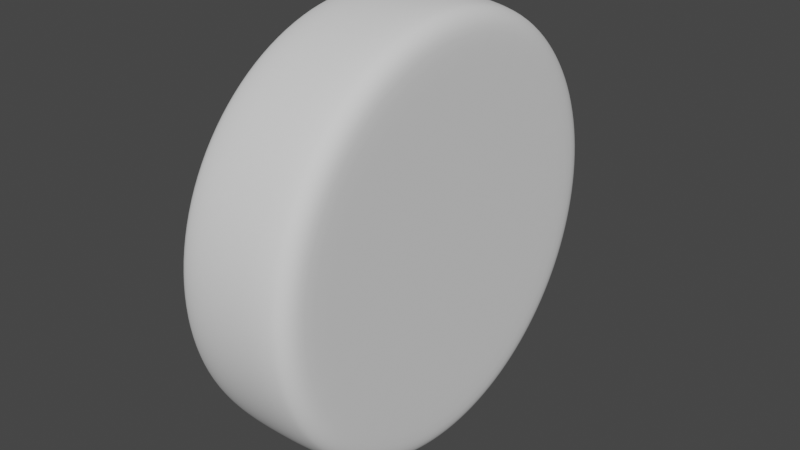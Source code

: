 # Source: Cheese.blend  (saved by Blender 4.1.24; exported with 4.5.12 LTS)
import bpy
from mathutils import Matrix  # noqa: F401  (used for matrix-valued properties, if any)

bpy.ops.wm.read_factory_settings(use_empty=True)
scene = bpy.context.scene
scene.name = 'Scene'

# ---- collections
col_collection = bpy.data.collections.new('Collection'); scene.collection.children.link(col_collection)

# ---- world
world_world = bpy.data.worlds.new('World'); scene.world = world_world
world_world.use_nodes = True; world_world.node_tree.nodes.clear()
_N = world_world.node_tree.nodes; _L = world_world.node_tree.links
n0 = _N.new('ShaderNodeOutputWorld'); n0.name = 'World Output'; n0.location = (300, 300)
n1 = _N.new('ShaderNodeBackground'); n1.name = 'Background'; n1.location = (10, 300)
n1.inputs[0].default_value = (0.05088, 0.05088, 0.05088, 1.0)
_L.new(n1.outputs[0], n0.inputs[0])
n0.is_active_output = True
world_world.color = (0.05088, 0.05088, 0.05088)
world_world.use_sun_shadow = False
world_world.sun_shadow_jitter_overblur = 0.0

# ---- meshes
me_cylinder = bpy.data.meshes.new('Cylinder')
me_cylinder.from_pydata([(-9.38, -4.1e-07, 25.03), (-8.056, -3.522e-07, 31.1), (8.056, 3.522e-07, 31.1), (9.38, 4.1e-07, 25.03), (-8.056, 6.068, 30.5), (-9.38, 4.883, 24.55), (9.38, 4.883, 24.55), (8.056, 6.068, 30.5), (-8.056, 11.9, 28.74), (-9.38, 9.577, 23.12), (9.38, 9.577, 23.12), (8.056, 11.9, 28.74), (-8.056, 17.28, 25.86), (-9.38, 13.9, 20.81), (9.38, 13.9, 20.81), (8.056, 17.28, 25.86), (-8.056, 21.99, 21.99), (-9.38, 17.7, 17.7), (9.38, 17.7, 17.7), (8.056, 21.99, 21.99), (-8.056, 25.86, 17.28), (-9.38, 20.81, 13.9), (9.38, 20.81, 13.9), (8.056, 25.86, 17.28), (-8.056, 28.74, 11.9), (-9.38, 23.12, 9.577), (9.38, 23.12, 9.577), (8.056, 28.74, 11.9), (-8.056, 30.5, 6.068), (-9.38, 24.55, 4.883), (9.38, 24.55, 4.883), (8.056, 30.5, 6.068), (-8.056, 31.1, 9.537e-07), (-9.38, 25.03, 9.706e-07), (9.38, 25.03, 3.392e-08), (8.056, 31.1, 0.0), (-8.056, 30.5, -6.068), (-9.38, 24.55, -4.883), (9.38, 24.55, -4.883), (8.056, 30.5, -6.068), (-8.056, 28.74, -11.9), (-9.38, 23.12, -9.577), (9.38, 23.12, -9.577), (8.056, 28.74, -11.9), (-8.056, 25.86, -17.28), (-9.38, 20.81, -13.9), (9.38, 20.81, -13.9), (8.056, 25.86, -17.28), (-8.056, 21.99, -21.99), (-9.38, 17.7, -17.7), (9.38, 17.7, -17.7), (8.056, 21.99, -21.99), (-8.056, 17.28, -25.86), (-9.38, 13.9, -20.81), (9.38, 13.9, -20.81), (8.056, 17.28, -25.86), (-8.056, 11.9, -28.74), (-9.38, 9.577, -23.12), (9.38, 9.577, -23.12), (8.056, 11.9, -28.74), (-8.056, 6.068, -30.5), (-9.38, 4.883, -24.55), (9.38, 4.883, -24.55), (8.056, 6.068, -30.5), (-8.056, -3.522e-07, -31.1), (-9.38, -4.1e-07, -25.03), (9.38, 4.1e-07, -25.03), (8.056, 3.522e-07, -31.1), (-8.056, -6.068, -30.5), (-9.38, -4.883, -24.55), (9.38, -4.883, -24.55), (8.056, -6.068, -30.5), (-8.056, -11.9, -28.74), (-9.38, -9.577, -23.12), (9.38, -9.577, -23.12), (8.056, -11.9, -28.74), (-8.056, -17.28, -25.86), (-9.38, -13.9, -20.81), (9.38, -13.9, -20.81), (8.056, -17.28, -25.86), (-8.056, -21.99, -21.99), (-9.38, -17.7, -17.7), (9.38, -17.7, -17.7), (8.056, -21.99, -21.99), (-8.056, -25.86, -17.28), (-9.38, -20.81, -13.9), (9.38, -20.81, -13.9), (8.056, -25.86, -17.28), (-8.056, -28.74, -11.9), (-9.38, -23.12, -9.577), (9.38, -23.12, -9.577), (8.056, -28.74, -11.9), (-8.056, -30.5, -6.068), (-9.38, -24.55, -4.883), (9.38, -24.55, -4.883), (8.056, -30.5, -6.068), (-8.056, -31.1, 9.537e-07), (-9.38, -25.03, 9.706e-07), (9.38, -25.03, 3.392e-08), (8.056, -31.1, 0.0), (-8.056, -30.5, 6.068), (-9.38, -24.55, 4.883), (9.38, -24.55, 4.883), (8.056, -30.5, 6.068), (-8.056, -28.74, 11.9), (-9.38, -23.12, 9.577), (9.38, -23.12, 9.577), (8.056, -28.74, 11.9), (-8.056, -25.86, 17.28), (-9.38, -20.81, 13.9), (9.38, -20.81, 13.9), (8.056, -25.86, 17.28), (-8.056, -21.99, 21.99), (-9.38, -17.7, 17.7), (9.38, -17.7, 17.7), (8.056, -21.99, 21.99), (-8.056, -17.28, 25.86), (-9.38, -13.9, 20.81), (9.38, -13.9, 20.81), (8.056, -17.28, 25.86), (-8.056, -11.9, 28.74), (-9.38, -9.577, 23.12), (9.38, -9.577, 23.12), (8.056, -11.9, 28.74), (-8.056, -6.068, 30.5), (-9.38, -4.883, 24.55), (9.38, -4.883, 24.55), (8.056, -6.068, 30.5), (-7.048, -3.081e-07, 31.49), (-4.204, -1.838e-07, 32.0), (-4.204, 6.243, 31.39), (-7.048, 6.144, 30.89), (7.048, 6.144, 30.89), (4.204, 6.243, 31.39), (4.204, 1.838e-07, 32.0), (7.048, 3.081e-07, 31.49), (-4.204, 12.25, 29.56), (-7.048, 12.05, 29.09), (7.048, 12.05, 29.09), (4.204, 12.25, 29.56), (-4.204, 17.78, 26.61), (-7.048, 17.5, 26.18), (7.048, 17.5, 26.18), (4.204, 17.78, 26.61), (-4.204, 22.63, 22.63), (-7.048, 22.27, 22.27), (7.048, 22.27, 22.27), (4.204, 22.63, 22.63), (-4.204, 26.61, 17.78), (-7.048, 26.18, 17.5), (7.048, 26.18, 17.5), (4.204, 26.61, 17.78), (-4.204, 29.56, 12.25), (-7.048, 29.09, 12.05), (7.048, 29.09, 12.05), (4.204, 29.56, 12.25), (-4.204, 31.39, 6.243), (-7.048, 30.89, 6.144), (7.048, 30.89, 6.144), (4.204, 31.39, 6.243), (-4.204, 32.0, 4.768e-07), (-7.048, 31.49, 4.768e-07), (7.048, 31.49, 0.0), (4.204, 32.0, 0.0), (-4.204, 31.39, -6.243), (-7.048, 30.89, -6.144), (7.048, 30.89, -6.144), (4.204, 31.39, -6.243), (-4.204, 29.56, -12.25), (-7.048, 29.09, -12.05), (7.048, 29.09, -12.05), (4.204, 29.56, -12.25), (-4.204, 26.61, -17.78), (-7.048, 26.18, -17.5), (7.048, 26.18, -17.5), (4.204, 26.61, -17.78), (-4.204, 22.63, -22.63), (-7.048, 22.27, -22.27), (7.048, 22.27, -22.27), (4.204, 22.63, -22.63), (-4.204, 17.78, -26.61), (-7.048, 17.5, -26.18), (7.048, 17.5, -26.18), (4.204, 17.78, -26.61), (-4.204, 12.25, -29.56), (-7.048, 12.05, -29.09), (7.048, 12.05, -29.09), (4.204, 12.25, -29.56), (-4.204, 6.243, -31.39), (-7.048, 6.144, -30.89), (7.048, 6.144, -30.89), (4.204, 6.243, -31.39), (-4.204, -1.838e-07, -32.0), (-7.048, -3.081e-07, -31.49), (7.048, 3.081e-07, -31.49), (4.204, 1.838e-07, -32.0), (-4.204, -6.243, -31.39), (-7.048, -6.144, -30.89), (7.048, -6.144, -30.89), (4.204, -6.243, -31.39), (-4.204, -12.25, -29.56), (-7.048, -12.05, -29.09), (7.048, -12.05, -29.09), (4.204, -12.25, -29.56), (-4.204, -17.78, -26.61), (-7.048, -17.5, -26.18), (7.048, -17.5, -26.18), (4.204, -17.78, -26.61), (-4.204, -22.63, -22.63), (-7.048, -22.27, -22.27), (7.048, -22.27, -22.27), (4.204, -22.63, -22.63), (-4.204, -26.61, -17.78), (-7.048, -26.18, -17.5), (7.048, -26.18, -17.5), (4.204, -26.61, -17.78), (-4.204, -29.56, -12.25), (-7.048, -29.09, -12.05), (7.048, -29.09, -12.05), (4.204, -29.56, -12.25), (-4.204, -31.39, -6.243), (-7.048, -30.89, -6.144), (7.048, -30.89, -6.144), (4.204, -31.39, -6.243), (-4.204, -32.0, 4.768e-07), (-7.048, -31.49, 4.768e-07), (7.048, -31.49, 0.0), (4.204, -32.0, 0.0), (-4.204, -31.39, 6.243), (-7.048, -30.89, 6.144), (7.048, -30.89, 6.144), (4.204, -31.39, 6.243), (-4.204, -29.56, 12.25), (-7.048, -29.09, 12.05), (7.048, -29.09, 12.05), (4.204, -29.56, 12.25), (-4.204, -26.61, 17.78), (-7.048, -26.18, 17.5), (7.048, -26.18, 17.5), (4.204, -26.61, 17.78), (-4.204, -22.63, 22.63), (-7.048, -22.27, 22.27), (7.048, -22.27, 22.27), (4.204, -22.63, 22.63), (-4.204, -17.78, 26.61), (-7.048, -17.5, 26.18), (7.048, -17.5, 26.18), (4.204, -17.78, 26.61), (-4.204, -12.25, 29.56), (-7.048, -12.05, 29.09), (7.048, -12.05, 29.09), (4.204, -12.25, 29.56), (-4.204, -6.243, 31.39), (-7.048, -6.144, 30.89), (7.048, -6.144, 30.89), (4.204, -6.243, 31.39), (-9.38, 5.767, 28.99), (-9.38, -4.1e-07, 29.56), (9.38, 4.1e-07, 29.56), (9.38, 5.767, 28.99), (-9.38, 11.31, 27.31), (9.38, 11.31, 27.31), (-9.38, 16.42, 24.58), (9.38, 16.42, 24.58), (-9.38, 20.9, 20.9), (9.38, 20.9, 20.9), (-9.38, 24.58, 16.42), (9.38, 24.58, 16.42), (-9.38, 27.31, 11.31), (9.38, 27.31, 11.31), (-9.38, 28.99, 5.767), (9.38, 28.99, 5.767), (-9.38, 29.56, 9.537e-07), (9.38, 29.56, 0.0), (-9.38, 28.99, -5.767), (9.38, 28.99, -5.767), (-9.38, 27.31, -11.31), (9.38, 27.31, -11.31), (-9.38, 24.58, -16.42), (9.38, 24.58, -16.42), (-9.38, 20.9, -20.9), (9.38, 20.9, -20.9), (-9.38, 16.42, -24.58), (9.38, 16.42, -24.58), (-9.38, 11.31, -27.31), (9.38, 11.31, -27.31), (-9.38, 5.767, -28.99), (9.38, 5.767, -28.99), (-9.38, -4.1e-07, -29.56), (9.38, 4.1e-07, -29.56), (-9.38, -5.767, -28.99), (9.38, -5.767, -28.99), (-9.38, -11.31, -27.31), (9.38, -11.31, -27.31), (-9.38, -16.42, -24.58), (9.38, -16.42, -24.58), (-9.38, -20.9, -20.9), (9.38, -20.9, -20.9), (-9.38, -24.58, -16.42), (9.38, -24.58, -16.42), (-9.38, -27.31, -11.31), (9.38, -27.31, -11.31), (-9.38, -28.99, -5.767), (9.38, -28.99, -5.767), (-9.38, -29.56, 9.537e-07), (9.38, -29.56, 0.0), (-9.38, -28.99, 5.767), (9.38, -28.99, 5.767), (-9.38, -27.31, 11.31), (9.38, -27.31, 11.31), (-9.38, -24.58, 16.42), (9.38, -24.58, 16.42), (-9.38, -20.9, 20.9), (9.38, -20.9, 20.9), (-9.38, -16.42, 24.58), (9.38, -16.42, 24.58), (-9.38, -11.31, 27.31), (9.38, -11.31, 27.31), (-9.38, -5.767, 28.99), (9.38, -5.767, 28.99)], [], [(252, 255, 134, 129), (136, 139, 143, 140), (140, 143, 147, 144), (144, 147, 151, 148), (148, 151, 155, 152), (152, 155, 159, 156), (156, 159, 163, 160), (160, 163, 167, 164), (164, 167, 171, 168), (168, 171, 175, 172), (172, 175, 179, 176), (176, 179, 183, 180), (180, 183, 187, 184), (184, 187, 191, 188), (188, 191, 195, 192), (192, 195, 199, 196), (196, 199, 203, 200), (200, 203, 207, 204), (204, 207, 211, 208), (208, 211, 215, 212), (212, 215, 219, 216), (216, 219, 223, 220), (220, 223, 227, 224), (224, 227, 231, 228), (228, 231, 235, 232), (232, 235, 239, 236), (236, 239, 243, 240), (240, 243, 247, 244), (244, 247, 251, 248), (248, 251, 255, 252), (127, 2, 135, 254), (130, 133, 139, 136), (1, 124, 253, 128), (0, 5, 9, 13, 17, 21, 25, 29, 33, 37, 41, 45, 49, 53, 57, 61, 65, 69, 73, 77, 81, 85, 89, 93, 97, 101, 105, 109, 113, 117, 121, 125), (6, 3, 126, 122, 118, 114, 110, 106, 102, 98, 94, 90, 86, 82, 78, 74, 70, 66, 62, 58, 54, 50, 46, 42, 38, 34, 30, 26, 22, 18, 14, 10), (7, 11, 138, 132), (12, 8, 137, 141), (11, 15, 142, 138), (16, 12, 141, 145), (15, 19, 146, 142), (20, 16, 145, 149), (19, 23, 150, 146), (24, 20, 149, 153), (23, 27, 154, 150), (28, 24, 153, 157), (27, 31, 158, 154), (32, 28, 157, 161), (31, 35, 162, 158), (36, 32, 161, 165), (35, 39, 166, 162), (40, 36, 165, 169), (39, 43, 170, 166), (44, 40, 169, 173), (43, 47, 174, 170), (48, 44, 173, 177), (47, 51, 178, 174), (52, 48, 177, 181), (51, 55, 182, 178), (56, 52, 181, 185), (55, 59, 186, 182), (60, 56, 185, 189), (59, 63, 190, 186), (64, 60, 189, 193), (63, 67, 194, 190), (68, 64, 193, 197), (67, 71, 198, 194), (72, 68, 197, 201), (71, 75, 202, 198), (76, 72, 201, 205), (75, 79, 206, 202), (80, 76, 205, 209), (79, 83, 210, 206), (84, 80, 209, 213), (83, 87, 214, 210), (88, 84, 213, 217), (87, 91, 218, 214), (92, 88, 217, 221), (91, 95, 222, 218), (96, 92, 221, 225), (95, 99, 226, 222), (100, 96, 225, 229), (99, 103, 230, 226), (104, 100, 229, 233), (103, 107, 234, 230), (108, 104, 233, 237), (107, 111, 238, 234), (112, 108, 237, 241), (111, 115, 242, 238), (116, 112, 241, 245), (115, 119, 246, 242), (120, 116, 245, 249), (119, 123, 250, 246), (124, 120, 249, 253), (123, 127, 254, 250), (129, 134, 133, 130), (2, 7, 132, 135), (8, 4, 131, 137), (129, 130, 131, 128), (133, 134, 135, 132), (130, 136, 137, 131), (139, 133, 132, 138), (136, 140, 141, 137), (143, 139, 138, 142), (140, 144, 145, 141), (147, 143, 142, 146), (144, 148, 149, 145), (151, 147, 146, 150), (148, 152, 153, 149), (155, 151, 150, 154), (152, 156, 157, 153), (159, 155, 154, 158), (156, 160, 161, 157), (163, 159, 158, 162), (160, 164, 165, 161), (167, 163, 162, 166), (164, 168, 169, 165), (171, 167, 166, 170), (168, 172, 173, 169), (175, 171, 170, 174), (172, 176, 177, 173), (179, 175, 174, 178), (176, 180, 181, 177), (183, 179, 178, 182), (180, 184, 185, 181), (187, 183, 182, 186), (184, 188, 189, 185), (191, 187, 186, 190), (188, 192, 193, 189), (195, 191, 190, 194), (192, 196, 197, 193), (199, 195, 194, 198), (196, 200, 201, 197), (203, 199, 198, 202), (200, 204, 205, 201), (207, 203, 202, 206), (204, 208, 209, 205), (211, 207, 206, 210), (208, 212, 213, 209), (215, 211, 210, 214), (212, 216, 217, 213), (219, 215, 214, 218), (216, 220, 221, 217), (223, 219, 218, 222), (220, 224, 225, 221), (227, 223, 222, 226), (224, 228, 229, 225), (231, 227, 226, 230), (228, 232, 233, 229), (235, 231, 230, 234), (232, 236, 237, 233), (239, 235, 234, 238), (236, 240, 241, 237), (243, 239, 238, 242), (240, 244, 245, 241), (247, 243, 242, 246), (244, 248, 249, 245), (251, 247, 246, 250), (248, 252, 253, 249), (255, 251, 250, 254), (252, 129, 128, 253), (134, 255, 254, 135), (1, 4, 256, 257), (7, 2, 258, 259), (4, 8, 260, 256), (11, 7, 259, 261), (8, 12, 262, 260), (15, 11, 261, 263), (12, 16, 264, 262), (19, 15, 263, 265), (16, 20, 266, 264), (23, 19, 265, 267), (20, 24, 268, 266), (27, 23, 267, 269), (24, 28, 270, 268), (31, 27, 269, 271), (28, 32, 272, 270), (35, 31, 271, 273), (32, 36, 274, 272), (39, 35, 273, 275), (36, 40, 276, 274), (43, 39, 275, 277), (40, 44, 278, 276), (47, 43, 277, 279), (44, 48, 280, 278), (51, 47, 279, 281), (48, 52, 282, 280), (55, 51, 281, 283), (52, 56, 284, 282), (59, 55, 283, 285), (56, 60, 286, 284), (63, 59, 285, 287), (60, 64, 288, 286), (67, 63, 287, 289), (64, 68, 290, 288), (71, 67, 289, 291), (68, 72, 292, 290), (75, 71, 291, 293), (72, 76, 294, 292), (79, 75, 293, 295), (76, 80, 296, 294), (83, 79, 295, 297), (80, 84, 298, 296), (87, 83, 297, 299), (84, 88, 300, 298), (91, 87, 299, 301), (88, 92, 302, 300), (95, 91, 301, 303), (92, 96, 304, 302), (99, 95, 303, 305), (96, 100, 306, 304), (103, 99, 305, 307), (100, 104, 308, 306), (107, 103, 307, 309), (104, 108, 310, 308), (111, 107, 309, 311), (108, 112, 312, 310), (115, 111, 311, 313), (112, 116, 314, 312), (119, 115, 313, 315), (116, 120, 316, 314), (123, 119, 315, 317), (120, 124, 318, 316), (127, 123, 317, 319), (124, 1, 257, 318), (2, 127, 319, 258), (4, 1, 128, 131), (5, 0, 257, 256), (3, 6, 259, 258), (9, 5, 256, 260), (6, 10, 261, 259), (13, 9, 260, 262), (10, 14, 263, 261), (17, 13, 262, 264), (14, 18, 265, 263), (21, 17, 264, 266), (18, 22, 267, 265), (25, 21, 266, 268), (22, 26, 269, 267), (29, 25, 268, 270), (26, 30, 271, 269), (33, 29, 270, 272), (30, 34, 273, 271), (37, 33, 272, 274), (34, 38, 275, 273), (41, 37, 274, 276), (38, 42, 277, 275), (45, 41, 276, 278), (42, 46, 279, 277), (49, 45, 278, 280), (46, 50, 281, 279), (53, 49, 280, 282), (50, 54, 283, 281), (57, 53, 282, 284), (54, 58, 285, 283), (61, 57, 284, 286), (58, 62, 287, 285), (65, 61, 286, 288), (62, 66, 289, 287), (69, 65, 288, 290), (66, 70, 291, 289), (73, 69, 290, 292), (70, 74, 293, 291), (77, 73, 292, 294), (74, 78, 295, 293), (81, 77, 294, 296), (78, 82, 297, 295), (85, 81, 296, 298), (82, 86, 299, 297), (89, 85, 298, 300), (86, 90, 301, 299), (93, 89, 300, 302), (90, 94, 303, 301), (97, 93, 302, 304), (94, 98, 305, 303), (101, 97, 304, 306), (98, 102, 307, 305), (105, 101, 306, 308), (102, 106, 309, 307), (109, 105, 308, 310), (106, 110, 311, 309), (113, 109, 310, 312), (110, 114, 313, 311), (117, 113, 312, 314), (114, 118, 315, 313), (121, 117, 314, 316), (118, 122, 317, 315), (125, 121, 316, 318), (122, 126, 319, 317), (0, 125, 318, 257), (126, 3, 258, 319)])
me_cylinder.polygons.foreach_set('use_smooth', [True] * 290)
_uv = me_cylinder.uv_layers.new(name='UVMap')
_uv.uv.foreach_set('vector', [0.03125, 0.5664, 0.03125, 0.9336, 0.0, 0.9336, 0.0, 0.5664, 0.9375, 0.5664, 0.9375, 0.9336, 0.9062, 0.9336, 0.9062, 0.5664, 0.9062, 0.5664, 0.9062, 0.9336, 0.875, 0.9336, 0.875, 0.5664, 0.875, 0.5664, 0.875, 0.9336, 0.8438, 0.9336, 0.8438, 0.5664, 0.8438, 0.5664, 0.8438, 0.9336, 0.8125, 0.9336, 0.8125, 0.5664, 0.8125, 0.5664, 0.8125, 0.9336, 0.7812, 0.9336, 0.7812, 0.5664, 0.7812, 0.5664, 0.7812, 0.9336, 0.75, 0.9336, 0.75, 0.5664, 0.75, 0.5664, 0.75, 0.9336, 0.7187, 0.9336, 0.7188, 0.5664, 0.7187, 0.5664, 0.7188, 0.9336, 0.6875, 0.9336, 0.6875, 0.5664, 0.6875, 0.5664, 0.6875, 0.9336, 0.6562, 0.9336, 0.6562, 0.5664, 0.6562, 0.5664, 0.6562, 0.9336, 0.625, 0.9336, 0.625, 0.5664, 0.625, 0.5664, 0.625, 0.9336, 0.5938, 0.9336, 0.5938, 0.5664, 0.5938, 0.5664, 0.5938, 0.9336, 0.5625, 0.9336, 0.5625, 0.5664, 0.5625, 0.5664, 0.5625, 0.9336, 0.5312, 0.9336, 0.5312, 0.5664, 0.5312, 0.5664, 0.5312, 0.9336, 0.5, 0.9336, 0.5, 0.5664, 0.5, 0.5664, 0.5, 0.9336, 0.4688, 0.9336, 0.4688, 0.5664, 0.4688, 0.5664, 0.4688, 0.9336, 0.4375, 0.9336, 0.4375, 0.5664, 0.4375, 0.5664, 0.4375, 0.9336, 0.4062, 0.9336, 0.4062, 0.5664, 0.4062, 0.5664, 0.4062, 0.9336, 0.375, 0.9336, 0.375, 0.5664, 0.375, 0.5664, 0.375, 0.9336, 0.3438, 0.9336, 0.3438, 0.5664, 0.3438, 0.5664, 0.3438, 0.9336, 0.3125, 0.9336, 0.3125, 0.5664, 0.3125, 0.5664, 0.3125, 0.9336, 0.2812, 0.9336, 0.2812, 0.5664, 0.2812, 0.5664, 0.2812, 0.9336, 0.25, 0.9336, 0.25, 0.5664, 0.25, 0.5664, 0.25, 0.9336, 0.2188, 0.9336, 0.2188, 0.5664, 0.2188, 0.5664, 0.2188, 0.9336, 0.1875, 0.9336, 0.1875, 0.5664, 0.1875, 0.5664, 0.1875, 0.9336, 0.1562, 0.9336, 0.1562, 0.5664, 0.1562, 0.5664, 0.1562, 0.9336, 0.125, 0.9336, 0.125, 0.5664, 0.125, 0.5664, 0.125, 0.9336, 0.09375, 0.9336, 0.09375, 0.5664, 0.09375, 0.5664, 0.09375, 0.9336, 0.0625, 0.9336, 0.0625, 0.5664, 0.0625, 0.5664, 0.0625, 0.9336, 0.03125, 0.9336, 0.03125, 0.5664, 0.2045, 0.4788, 0.25, 0.4833, 0.25, 0.4862, 0.2039, 0.4816, 0.9688, 0.5664, 0.9688, 0.9336, 0.9375, 0.9336, 0.9375, 0.5664, 0.75, 0.4833, 0.7045, 0.4788, 0.7039, 0.4816, 0.75, 0.4862, 0.75, 0.4377, 0.7866, 0.4341, 0.8218, 0.4234, 0.8543, 0.4061, 0.8827, 0.3827, 0.9061, 0.3543, 0.9234, 0.3218, 0.9341, 0.2866, 0.9377, 0.25, 0.9341, 0.2134, 0.9234, 0.1782, 0.9061, 0.1457, 0.8827, 0.1173, 0.8543, 0.09393, 0.8218, 0.07658, 0.7866, 0.0659, 0.75, 0.0623, 0.7134, 0.0659, 0.6782, 0.07658, 0.6457, 0.09393, 0.6173, 0.1173, 0.5939, 0.1457, 0.5766, 0.1782, 0.5659, 0.2134, 0.5623, 0.25, 0.5659, 0.2866, 0.5766, 0.3218, 0.5939, 0.3543, 0.6173, 0.3827, 0.6457, 0.4061, 0.6782, 0.4234, 0.7134, 0.4341, 0.2866, 0.4341, 0.25, 0.4377, 0.2134, 0.4341, 0.1782, 0.4234, 0.1457, 0.4061, 0.1173, 0.3827, 0.09393, 0.3543, 0.07658, 0.3218, 0.0659, 0.2866, 0.0623, 0.25, 0.0659, 0.2134, 0.07658, 0.1782, 0.09393, 0.1457, 0.1173, 0.1173, 0.1457, 0.09393, 0.1782, 0.07658, 0.2134, 0.0659, 0.25, 0.0623, 0.2866, 0.0659, 0.3218, 0.07658, 0.3543, 0.09393, 0.3827, 0.1173, 0.4061, 0.1457, 0.4234, 0.1782, 0.4341, 0.2134, 0.4377, 0.25, 0.4341, 0.2866, 0.4234, 0.3218, 0.4061, 0.3543, 0.3827, 0.3827, 0.3543, 0.4061, 0.3218, 0.4234, 0.2955, 0.4788, 0.3393, 0.4655, 0.3404, 0.4682, 0.2961, 0.4816, 0.8796, 0.444, 0.8393, 0.4655, 0.8404, 0.4682, 0.8812, 0.4464, 0.3393, 0.4655, 0.3796, 0.444, 0.3812, 0.4464, 0.3404, 0.4682, 0.9149, 0.4149, 0.8796, 0.444, 0.8812, 0.4464, 0.917, 0.417, 0.3796, 0.444, 0.4149, 0.4149, 0.417, 0.417, 0.3812, 0.4464, 0.944, 0.3796, 0.9149, 0.4149, 0.917, 0.417, 0.9464, 0.3812, 0.4149, 0.4149, 0.444, 0.3796, 0.4464, 0.3812, 0.417, 0.417, 0.9655, 0.3393, 0.944, 0.3796, 0.9464, 0.3812, 0.9682, 0.3404, 0.444, 0.3796, 0.4655, 0.3393, 0.4682, 0.3404, 0.4464, 0.3812, 0.9788, 0.2955, 0.9655, 0.3393, 0.9682, 0.3404, 0.9816, 0.2961, 0.4655, 0.3393, 0.4788, 0.2955, 0.4816, 0.2961, 0.4682, 0.3404, 0.9833, 0.25, 0.9788, 0.2955, 0.9816, 0.2961, 0.9862, 0.25, 0.4788, 0.2955, 0.4833, 0.25, 0.4862, 0.25, 0.4816, 0.2961, 0.9788, 0.2045, 0.9833, 0.25, 0.9862, 0.25, 0.9816, 0.2039, 0.4833, 0.25, 0.4788, 0.2045, 0.4816, 0.2039, 0.4862, 0.25, 0.9655, 0.1607, 0.9788, 0.2045, 0.9816, 0.2039, 0.9682, 0.1596, 0.4788, 0.2045, 0.4655, 0.1607, 0.4682, 0.1596, 0.4816, 0.2039, 0.944, 0.1204, 0.9655, 0.1607, 0.9682, 0.1596, 0.9464, 0.1188, 0.4655, 0.1607, 0.444, 0.1204, 0.4464, 0.1188, 0.4682, 0.1596, 0.9149, 0.08505, 0.944, 0.1204, 0.9464, 0.1188, 0.917, 0.08299, 0.444, 0.1204, 0.4149, 0.08505, 0.417, 0.08299, 0.4464, 0.1188, 0.8796, 0.05604, 0.9149, 0.08505, 0.917, 0.08299, 0.8812, 0.05362, 0.4149, 0.08505, 0.3796, 0.05604, 0.3812, 0.05362, 0.417, 0.08299, 0.8393, 0.03449, 0.8796, 0.05604, 0.8812, 0.05362, 0.8404, 0.0318, 0.3796, 0.05604, 0.3393, 0.03449, 0.3404, 0.0318, 0.3812, 0.05362, 0.7955, 0.02121, 0.8393, 0.03449, 0.8404, 0.0318, 0.7961, 0.01836, 0.3393, 0.03449, 0.2955, 0.02121, 0.2961, 0.01836, 0.3404, 0.0318, 0.75, 0.01673, 0.7955, 0.02121, 0.7961, 0.01836, 0.75, 0.01382, 0.2955, 0.02121, 0.25, 0.01673, 0.25, 0.01382, 0.2961, 0.01836, 0.7045, 0.02121, 0.75, 0.01673, 0.75, 0.01382, 0.7039, 0.01836, 0.25, 0.01673, 0.2045, 0.02121, 0.2039, 0.01836, 0.25, 0.01382, 0.6607, 0.03449, 0.7045, 0.02121, 0.7039, 0.01836, 0.6596, 0.0318, 0.2045, 0.02121, 0.1607, 0.03449, 0.1596, 0.0318, 0.2039, 0.01836, 0.6204, 0.05604, 0.6607, 0.03449, 0.6596, 0.0318, 0.6188, 0.05362, 0.1607, 0.03449, 0.1204, 0.05604, 0.1188, 0.05362, 0.1596, 0.0318, 0.5851, 0.08505, 0.6204, 0.05604, 0.6188, 0.05362, 0.583, 0.08299, 0.1204, 0.05604, 0.08505, 0.08505, 0.08299, 0.08299, 0.1188, 0.05362, 0.556, 0.1204, 0.5851, 0.08505, 0.583, 0.08299, 0.5536, 0.1188, 0.08505, 0.08505, 0.05604, 0.1204, 0.05362, 0.1188, 0.08299, 0.08299, 0.5345, 0.1607, 0.556, 0.1204, 0.5536, 0.1188, 0.5318, 0.1596, 0.05604, 0.1204, 0.03449, 0.1607, 0.0318, 0.1596, 0.05362, 0.1188, 0.5212, 0.2045, 0.5345, 0.1607, 0.5318, 0.1596, 0.5184, 0.2039, 0.03449, 0.1607, 0.02121, 0.2045, 0.01836, 0.2039, 0.0318, 0.1596, 0.5167, 0.25, 0.5212, 0.2045, 0.5184, 0.2039, 0.5138, 0.25, 0.02121, 0.2045, 0.01673, 0.25, 0.01382, 0.25, 0.01836, 0.2039, 0.5212, 0.2955, 0.5167, 0.25, 0.5138, 0.25, 0.5184, 0.2961, 0.01673, 0.25, 0.02121, 0.2955, 0.01836, 0.2961, 0.01382, 0.25, 0.5345, 0.3393, 0.5212, 0.2955, 0.5184, 0.2961, 0.5318, 0.3404, 0.02121, 0.2955, 0.03449, 0.3393, 0.0318, 0.3404, 0.01836, 0.2961, 0.556, 0.3796, 0.5345, 0.3393, 0.5318, 0.3404, 0.5536, 0.3812, 0.03449, 0.3393, 0.05604, 0.3796, 0.05362, 0.3812, 0.0318, 0.3404, 0.5851, 0.4149, 0.556, 0.3796, 0.5536, 0.3812, 0.583, 0.417, 0.05604, 0.3796, 0.08505, 0.4149, 0.08299, 0.417, 0.05362, 0.3812, 0.6204, 0.444, 0.5851, 0.4149, 0.583, 0.417, 0.6188, 0.4464, 0.08505, 0.4149, 0.1204, 0.444, 0.1188, 0.4464, 0.08299, 0.417, 0.6607, 0.4655, 0.6204, 0.444, 0.6188, 0.4464, 0.6596, 0.4682, 0.1204, 0.444, 0.1607, 0.4655, 0.1596, 0.4682, 0.1188, 0.4464, 0.7045, 0.4788, 0.6607, 0.4655, 0.6596, 0.4682, 0.7039, 0.4816, 0.1607, 0.4655, 0.2045, 0.4788, 0.2039, 0.4816, 0.1596, 0.4682, 1.0, 0.5664, 1.0, 0.9336, 0.9688, 0.9336, 0.9688, 0.5664, 0.25, 0.4833, 0.2955, 0.4788, 0.2961, 0.4816, 0.25, 0.4862, 0.8393, 0.4655, 0.7955, 0.4788, 0.7961, 0.4816, 0.8404, 0.4682, 0.75, 0.49, 0.7968, 0.4854, 0.7961, 0.4816, 0.75, 0.4862, 0.2968, 0.4854, 0.25, 0.49, 0.25, 0.4862, 0.2961, 0.4816, 0.7968, 0.4854, 0.8418, 0.4717, 0.8404, 0.4682, 0.7961, 0.4816, 0.3418, 0.4717, 0.2968, 0.4854, 0.2961, 0.4816, 0.3404, 0.4682, 0.8418, 0.4717, 0.8833, 0.4496, 0.8812, 0.4464, 0.8404, 0.4682, 0.3833, 0.4496, 0.3418, 0.4717, 0.3404, 0.4682, 0.3812, 0.4464, 0.8833, 0.4496, 0.9197, 0.4197, 0.917, 0.417, 0.8812, 0.4464, 0.4197, 0.4197, 0.3833, 0.4496, 0.3812, 0.4464, 0.417, 0.417, 0.9197, 0.4197, 0.9496, 0.3833, 0.9464, 0.3812, 0.917, 0.417, 0.4496, 0.3833, 0.4197, 0.4197, 0.417, 0.417, 0.4464, 0.3812, 0.9496, 0.3833, 0.9717, 0.3418, 0.9682, 0.3404, 0.9464, 0.3812, 0.4717, 0.3418, 0.4496, 0.3833, 0.4464, 0.3812, 0.4682, 0.3404, 0.9717, 0.3418, 0.9854, 0.2968, 0.9816, 0.2961, 0.9682, 0.3404, 0.4854, 0.2968, 0.4717, 0.3418, 0.4682, 0.3404, 0.4816, 0.2961, 0.9854, 0.2968, 0.99, 0.25, 0.9862, 0.25, 0.9816, 0.2961, 0.49, 0.25, 0.4854, 0.2968, 0.4816, 0.2961, 0.4862, 0.25, 0.99, 0.25, 0.9854, 0.2032, 0.9816, 0.2039, 0.9862, 0.25, 0.4854, 0.2032, 0.49, 0.25, 0.4862, 0.25, 0.4816, 0.2039, 0.9854, 0.2032, 0.9717, 0.1582, 0.9682, 0.1596, 0.9816, 0.2039, 0.4717, 0.1582, 0.4854, 0.2032, 0.4816, 0.2039, 0.4682, 0.1596, 0.9717, 0.1582, 0.9496, 0.1167, 0.9464, 0.1188, 0.9682, 0.1596, 0.4496, 0.1167, 0.4717, 0.1582, 0.4682, 0.1596, 0.4464, 0.1188, 0.9496, 0.1167, 0.9197, 0.08029, 0.917, 0.08299, 0.9464, 0.1188, 0.4197, 0.08029, 0.4496, 0.1167, 0.4464, 0.1188, 0.417, 0.08299, 0.9197, 0.08029, 0.8833, 0.05045, 0.8812, 0.05362, 0.917, 0.08299, 0.3833, 0.05045, 0.4197, 0.08029, 0.417, 0.08299, 0.3812, 0.05362, 0.8833, 0.05045, 0.8418, 0.02827, 0.8404, 0.0318, 0.8812, 0.05362, 0.3418, 0.02827, 0.3833, 0.05045, 0.3812, 0.05362, 0.3404, 0.0318, 0.8418, 0.02827, 0.7968, 0.01461, 0.7961, 0.01836, 0.8404, 0.0318, 0.2968, 0.01461, 0.3418, 0.02827, 0.3404, 0.0318, 0.2961, 0.01836, 0.7968, 0.01461, 0.75, 0.01, 0.75, 0.01382, 0.7961, 0.01836, 0.25, 0.01, 0.2968, 0.01461, 0.2961, 0.01836, 0.25, 0.01382, 0.75, 0.01, 0.7032, 0.01461, 0.7039, 0.01836, 0.75, 0.01382, 0.2032, 0.01461, 0.25, 0.01, 0.25, 0.01382, 0.2039, 0.01836, 0.7032, 0.01461, 0.6582, 0.02827, 0.6596, 0.0318, 0.7039, 0.01836, 0.1582, 0.02827, 0.2032, 0.01461, 0.2039, 0.01836, 0.1596, 0.0318, 0.6582, 0.02827, 0.6167, 0.05045, 0.6188, 0.05362, 0.6596, 0.0318, 0.1167, 0.05045, 0.1582, 0.02827, 0.1596, 0.0318, 0.1188, 0.05362, 0.6167, 0.05045, 0.5803, 0.08029, 0.583, 0.08299, 0.6188, 0.05362, 0.08029, 0.08029, 0.1167, 0.05045, 0.1188, 0.05362, 0.08299, 0.08299, 0.5803, 0.08029, 0.5504, 0.1167, 0.5536, 0.1188, 0.583, 0.08299, 0.05045, 0.1167, 0.08029, 0.08029, 0.08299, 0.08299, 0.05362, 0.1188, 0.5504, 0.1167, 0.5283, 0.1582, 0.5318, 0.1596, 0.5536, 0.1188, 0.02827, 0.1582, 0.05045, 0.1167, 0.05362, 0.1188, 0.0318, 0.1596, 0.5283, 0.1582, 0.5146, 0.2032, 0.5184, 0.2039, 0.5318, 0.1596, 0.01461, 0.2032, 0.02827, 0.1582, 0.0318, 0.1596, 0.01836, 0.2039, 0.5146, 0.2032, 0.51, 0.25, 0.5138, 0.25, 0.5184, 0.2039, 0.01, 0.25, 0.01461, 0.2032, 0.01836, 0.2039, 0.01382, 0.25, 0.51, 0.25, 0.5146, 0.2968, 0.5184, 0.2961, 0.5138, 0.25, 0.01461, 0.2968, 0.01, 0.25, 0.01382, 0.25, 0.01836, 0.2961, 0.5146, 0.2968, 0.5283, 0.3418, 0.5318, 0.3404, 0.5184, 0.2961, 0.02827, 0.3418, 0.01461, 0.2968, 0.01836, 0.2961, 0.0318, 0.3404, 0.5283, 0.3418, 0.5504, 0.3833, 0.5536, 0.3812, 0.5318, 0.3404, 0.05045, 0.3833, 0.02827, 0.3418, 0.0318, 0.3404, 0.05362, 0.3812, 0.5504, 0.3833, 0.5803, 0.4197, 0.583, 0.417, 0.5536, 0.3812, 0.08029, 0.4197, 0.05045, 0.3833, 0.05362, 0.3812, 0.08299, 0.417, 0.5803, 0.4197, 0.6167, 0.4496, 0.6188, 0.4464, 0.583, 0.417, 0.1167, 0.4496, 0.08029, 0.4197, 0.08299, 0.417, 0.1188, 0.4464, 0.6167, 0.4496, 0.6582, 0.4717, 0.6596, 0.4682, 0.6188, 0.4464, 0.1582, 0.4717, 0.1167, 0.4496, 0.1188, 0.4464, 0.1596, 0.4682, 0.6582, 0.4717, 0.7032, 0.4854, 0.7039, 0.4816, 0.6596, 0.4682, 0.2032, 0.4854, 0.1582, 0.4717, 0.1596, 0.4682, 0.2039, 0.4816, 0.7032, 0.4854, 0.75, 0.49, 0.75, 0.4862, 0.7039, 0.4816, 0.25, 0.49, 0.2032, 0.4854, 0.2039, 0.4816, 0.25, 0.4862, 0.75, 0.4833, 0.7955, 0.4788, 0.7932, 0.4674, 0.75, 0.4717, 0.2955, 0.4788, 0.25, 0.4833, 0.25, 0.4717, 0.2932, 0.4674, 0.7955, 0.4788, 0.8393, 0.4655, 0.8348, 0.4548, 0.7932, 0.4674, 0.3393, 0.4655, 0.2955, 0.4788, 0.2932, 0.4674, 0.3348, 0.4548, 0.8393, 0.4655, 0.8796, 0.444, 0.8732, 0.4343, 0.8348, 0.4548, 0.3796, 0.444, 0.3393, 0.4655, 0.3348, 0.4548, 0.3732, 0.4343, 0.8796, 0.444, 0.9149, 0.4149, 0.9068, 0.4068, 0.8732, 0.4343, 0.4149, 0.4149, 0.3796, 0.444, 0.3732, 0.4343, 0.4068, 0.4068, 0.9149, 0.4149, 0.944, 0.3796, 0.9343, 0.3732, 0.9068, 0.4068, 0.444, 0.3796, 0.4149, 0.4149, 0.4068, 0.4068, 0.4343, 0.3732, 0.944, 0.3796, 0.9655, 0.3393, 0.9548, 0.3348, 0.9343, 0.3732, 0.4655, 0.3393, 0.444, 0.3796, 0.4343, 0.3732, 0.4548, 0.3348, 0.9655, 0.3393, 0.9788, 0.2955, 0.9674, 0.2932, 0.9548, 0.3348, 0.4788, 0.2955, 0.4655, 0.3393, 0.4548, 0.3348, 0.4674, 0.2932, 0.9788, 0.2955, 0.9833, 0.25, 0.9717, 0.25, 0.9674, 0.2932, 0.4833, 0.25, 0.4788, 0.2955, 0.4674, 0.2932, 0.4717, 0.25, 0.9833, 0.25, 0.9788, 0.2045, 0.9674, 0.2068, 0.9717, 0.25, 0.4788, 0.2045, 0.4833, 0.25, 0.4717, 0.25, 0.4674, 0.2068, 0.9788, 0.2045, 0.9655, 0.1607, 0.9548, 0.1652, 0.9674, 0.2068, 0.4655, 0.1607, 0.4788, 0.2045, 0.4674, 0.2068, 0.4548, 0.1652, 0.9655, 0.1607, 0.944, 0.1204, 0.9343, 0.1268, 0.9548, 0.1652, 0.444, 0.1204, 0.4655, 0.1607, 0.4548, 0.1652, 0.4343, 0.1268, 0.944, 0.1204, 0.9149, 0.08505, 0.9068, 0.09324, 0.9343, 0.1268, 0.4149, 0.08505, 0.444, 0.1204, 0.4343, 0.1268, 0.4068, 0.09324, 0.9149, 0.08505, 0.8796, 0.05604, 0.8732, 0.06567, 0.9068, 0.09324, 0.3796, 0.05604, 0.4149, 0.08505, 0.4068, 0.09324, 0.3732, 0.06567, 0.8796, 0.05604, 0.8393, 0.03449, 0.8348, 0.04519, 0.8732, 0.06567, 0.3393, 0.03449, 0.3796, 0.05604, 0.3732, 0.06567, 0.3348, 0.04519, 0.8393, 0.03449, 0.7955, 0.02121, 0.7932, 0.03257, 0.8348, 0.04519, 0.2955, 0.02121, 0.3393, 0.03449, 0.3348, 0.04519, 0.2932, 0.03257, 0.7955, 0.02121, 0.75, 0.01673, 0.75, 0.02831, 0.7932, 0.03257, 0.25, 0.01673, 0.2955, 0.02121, 0.2932, 0.03257, 0.25, 0.02831, 0.75, 0.01673, 0.7045, 0.02121, 0.7068, 0.03257, 0.75, 0.02831, 0.2045, 0.02121, 0.25, 0.01673, 0.25, 0.02831, 0.2068, 0.03257, 0.7045, 0.02121, 0.6607, 0.03449, 0.6652, 0.04519, 0.7068, 0.03257, 0.1607, 0.03449, 0.2045, 0.02121, 0.2068, 0.03257, 0.1652, 0.04519, 0.6607, 0.03449, 0.6204, 0.05604, 0.6268, 0.06567, 0.6652, 0.04519, 0.1204, 0.05604, 0.1607, 0.03449, 0.1652, 0.04519, 0.1268, 0.06567, 0.6204, 0.05604, 0.5851, 0.08505, 0.5932, 0.09324, 0.6268, 0.06567, 0.08505, 0.08505, 0.1204, 0.05604, 0.1268, 0.06567, 0.09324, 0.09324, 0.5851, 0.08505, 0.556, 0.1204, 0.5657, 0.1268, 0.5932, 0.09324, 0.05604, 0.1204, 0.08505, 0.08505, 0.09324, 0.09324, 0.06567, 0.1268, 0.556, 0.1204, 0.5345, 0.1607, 0.5452, 0.1652, 0.5657, 0.1268, 0.03449, 0.1607, 0.05604, 0.1204, 0.06567, 0.1268, 0.04519, 0.1652, 0.5345, 0.1607, 0.5212, 0.2045, 0.5326, 0.2068, 0.5452, 0.1652, 0.02121, 0.2045, 0.03449, 0.1607, 0.04519, 0.1652, 0.03257, 0.2068, 0.5212, 0.2045, 0.5167, 0.25, 0.5283, 0.25, 0.5326, 0.2068, 0.01673, 0.25, 0.02121, 0.2045, 0.03257, 0.2068, 0.02831, 0.25, 0.5167, 0.25, 0.5212, 0.2955, 0.5326, 0.2932, 0.5283, 0.25, 0.02121, 0.2955, 0.01673, 0.25, 0.02831, 0.25, 0.03257, 0.2932, 0.5212, 0.2955, 0.5345, 0.3393, 0.5452, 0.3348, 0.5326, 0.2932, 0.03449, 0.3393, 0.02121, 0.2955, 0.03257, 0.2932, 0.04519, 0.3348, 0.5345, 0.3393, 0.556, 0.3796, 0.5657, 0.3732, 0.5452, 0.3348, 0.05604, 0.3796, 0.03449, 0.3393, 0.04519, 0.3348, 0.06567, 0.3732, 0.556, 0.3796, 0.5851, 0.4149, 0.5932, 0.4068, 0.5657, 0.3732, 0.08505, 0.4149, 0.05604, 0.3796, 0.06567, 0.3732, 0.09324, 0.4068, 0.5851, 0.4149, 0.6204, 0.444, 0.6268, 0.4343, 0.5932, 0.4068, 0.1204, 0.444, 0.08505, 0.4149, 0.09324, 0.4068, 0.1268, 0.4343, 0.6204, 0.444, 0.6607, 0.4655, 0.6652, 0.4548, 0.6268, 0.4343, 0.1607, 0.4655, 0.1204, 0.444, 0.1268, 0.4343, 0.1652, 0.4548, 0.6607, 0.4655, 0.7045, 0.4788, 0.7068, 0.4674, 0.6652, 0.4548, 0.2045, 0.4788, 0.1607, 0.4655, 0.1652, 0.4548, 0.2068, 0.4674, 0.7045, 0.4788, 0.75, 0.4833, 0.75, 0.4717, 0.7068, 0.4674, 0.25, 0.4833, 0.2045, 0.4788, 0.2068, 0.4674, 0.25, 0.4717, 0.7955, 0.4788, 0.75, 0.4833, 0.75, 0.4862, 0.7961, 0.4816, 0.7866, 0.4341, 0.75, 0.4377, 0.75, 0.4717, 0.7932, 0.4674, 0.25, 0.4377, 0.2866, 0.4341, 0.2932, 0.4674, 0.25, 0.4717, 0.8218, 0.4234, 0.7866, 0.4341, 0.7932, 0.4674, 0.8348, 0.4548, 0.2866, 0.4341, 0.3218, 0.4234, 0.3348, 0.4548, 0.2932, 0.4674, 0.8543, 0.4061, 0.8218, 0.4234, 0.8348, 0.4548, 0.8732, 0.4343, 0.3218, 0.4234, 0.3543, 0.4061, 0.3732, 0.4343, 0.3348, 0.4548, 0.8827, 0.3827, 0.8543, 0.4061, 0.8732, 0.4343, 0.9068, 0.4068, 0.3543, 0.4061, 0.3827, 0.3827, 0.4068, 0.4068, 0.3732, 0.4343, 0.9061, 0.3543, 0.8827, 0.3827, 0.9068, 0.4068, 0.9343, 0.3732, 0.3827, 0.3827, 0.4061, 0.3543, 0.4343, 0.3732, 0.4068, 0.4068, 0.9234, 0.3218, 0.9061, 0.3543, 0.9343, 0.3732, 0.9548, 0.3348, 0.4061, 0.3543, 0.4234, 0.3218, 0.4548, 0.3348, 0.4343, 0.3732, 0.9341, 0.2866, 0.9234, 0.3218, 0.9548, 0.3348, 0.9674, 0.2932, 0.4234, 0.3218, 0.4341, 0.2866, 0.4674, 0.2932, 0.4548, 0.3348, 0.9377, 0.25, 0.9341, 0.2866, 0.9674, 0.2932, 0.9717, 0.25, 0.4341, 0.2866, 0.4377, 0.25, 0.4717, 0.25, 0.4674, 0.2932, 0.9341, 0.2134, 0.9377, 0.25, 0.9717, 0.25, 0.9674, 0.2068, 0.4377, 0.25, 0.4341, 0.2134, 0.4674, 0.2068, 0.4717, 0.25, 0.9234, 0.1782, 0.9341, 0.2134, 0.9674, 0.2068, 0.9548, 0.1652, 0.4341, 0.2134, 0.4234, 0.1782, 0.4548, 0.1652, 0.4674, 0.2068, 0.9061, 0.1457, 0.9234, 0.1782, 0.9548, 0.1652, 0.9343, 0.1268, 0.4234, 0.1782, 0.4061, 0.1457, 0.4343, 0.1268, 0.4548, 0.1652, 0.8827, 0.1173, 0.9061, 0.1457, 0.9343, 0.1268, 0.9068, 0.09324, 0.4061, 0.1457, 0.3827, 0.1173, 0.4068, 0.09324, 0.4343, 0.1268, 0.8543, 0.09393, 0.8827, 0.1173, 0.9068, 0.09324, 0.8732, 0.06567, 0.3827, 0.1173, 0.3543, 0.09393, 0.3732, 0.06567, 0.4068, 0.09324, 0.8218, 0.07658, 0.8543, 0.09393, 0.8732, 0.06567, 0.8348, 0.04519, 0.3543, 0.09393, 0.3218, 0.07658, 0.3348, 0.04519, 0.3732, 0.06567, 0.7866, 0.0659, 0.8218, 0.07658, 0.8348, 0.04519, 0.7932, 0.03257, 0.3218, 0.07658, 0.2866, 0.0659, 0.2932, 0.03257, 0.3348, 0.04519, 0.75, 0.0623, 0.7866, 0.0659, 0.7932, 0.03257, 0.75, 0.02831, 0.2866, 0.0659, 0.25, 0.0623, 0.25, 0.02831, 0.2932, 0.03257, 0.7134, 0.0659, 0.75, 0.0623, 0.75, 0.02831, 0.7068, 0.03257, 0.25, 0.0623, 0.2134, 0.0659, 0.2068, 0.03257, 0.25, 0.02831, 0.6782, 0.07658, 0.7134, 0.0659, 0.7068, 0.03257, 0.6652, 0.04519, 0.2134, 0.0659, 0.1782, 0.07658, 0.1652, 0.04519, 0.2068, 0.03257, 0.6457, 0.09393, 0.6782, 0.07658, 0.6652, 0.04519, 0.6268, 0.06567, 0.1782, 0.07658, 0.1457, 0.09393, 0.1268, 0.06567, 0.1652, 0.04519, 0.6173, 0.1173, 0.6457, 0.09393, 0.6268, 0.06567, 0.5932, 0.09324, 0.1457, 0.09393, 0.1173, 0.1173, 0.09324, 0.09324, 0.1268, 0.06567, 0.5939, 0.1457, 0.6173, 0.1173, 0.5932, 0.09324, 0.5657, 0.1268, 0.1173, 0.1173, 0.09393, 0.1457, 0.06567, 0.1268, 0.09324, 0.09324, 0.5766, 0.1782, 0.5939, 0.1457, 0.5657, 0.1268, 0.5452, 0.1652, 0.09393, 0.1457, 0.07658, 0.1782, 0.04519, 0.1652, 0.06567, 0.1268, 0.5659, 0.2134, 0.5766, 0.1782, 0.5452, 0.1652, 0.5326, 0.2068, 0.07658, 0.1782, 0.0659, 0.2134, 0.03257, 0.2068, 0.04519, 0.1652, 0.5623, 0.25, 0.5659, 0.2134, 0.5326, 0.2068, 0.5283, 0.25, 0.0659, 0.2134, 0.0623, 0.25, 0.02831, 0.25, 0.03257, 0.2068, 0.5659, 0.2866, 0.5623, 0.25, 0.5283, 0.25, 0.5326, 0.2932, 0.0623, 0.25, 0.0659, 0.2866, 0.03257, 0.2932, 0.02831, 0.25, 0.5766, 0.3218, 0.5659, 0.2866, 0.5326, 0.2932, 0.5452, 0.3348, 0.0659, 0.2866, 0.07658, 0.3218, 0.04519, 0.3348, 0.03257, 0.2932, 0.5939, 0.3543, 0.5766, 0.3218, 0.5452, 0.3348, 0.5657, 0.3732, 0.07658, 0.3218, 0.09393, 0.3543, 0.06567, 0.3732, 0.04519, 0.3348, 0.6173, 0.3827, 0.5939, 0.3543, 0.5657, 0.3732, 0.5932, 0.4068, 0.09393, 0.3543, 0.1173, 0.3827, 0.09324, 0.4068, 0.06567, 0.3732, 0.6457, 0.4061, 0.6173, 0.3827, 0.5932, 0.4068, 0.6268, 0.4343, 0.1173, 0.3827, 0.1457, 0.4061, 0.1268, 0.4343, 0.09324, 0.4068, 0.6782, 0.4234, 0.6457, 0.4061, 0.6268, 0.4343, 0.6652, 0.4548, 0.1457, 0.4061, 0.1782, 0.4234, 0.1652, 0.4548, 0.1268, 0.4343, 0.7134, 0.4341, 0.6782, 0.4234, 0.6652, 0.4548, 0.7068, 0.4674, 0.1782, 0.4234, 0.2134, 0.4341, 0.2068, 0.4674, 0.1652, 0.4548, 0.75, 0.4377, 0.7134, 0.4341, 0.7068, 0.4674, 0.75, 0.4717, 0.2134, 0.4341, 0.25, 0.4377, 0.25, 0.4717, 0.2068, 0.4674])
me_cylinder.update()

# ---- objects
ob_cheese = bpy.data.objects.new('Cheese', me_cylinder)

# ---- transforms, parenting, visibility, modifiers, constraints
ob_cheese.location = (0.0, 0.0, 0.0)
ob_cheese.lock_rotation = (True, False, True)
_m = ob_cheese.modifiers.new('Subdivision', 'SUBSURF')

# ---- collection membership
col_collection.objects.link(ob_cheese)

# ---- scene / render settings (as saved in the file)
scene.frame_start = 1; scene.frame_end = 250; scene.frame_set(122)
scene.render.engine = 'BLENDER_EEVEE_NEXT'
scene.cycles.sampling_pattern = 'TABULATED_SOBOL'
scene.eevee.ray_tracing_options.trace_max_roughness = 0.0
scene.view_settings.view_transform = 'Filmic'
bpy.context.view_layer.update()

# ---- added for rendering (the .blend has no active camera and no usable light): camera, sun
cam_auto = bpy.data.cameras.new('AutoCamera')
cam_auto.lens = 50.0
cam_auto.sensor_width = 36.0
cam_auto.clip_end = 1500.9
ob_auto_camera = bpy.data.objects.new('AutoCamera', cam_auto)
scene.collection.objects.link(ob_auto_camera)
ob_auto_camera.location = (85.5216, -102.626, 68.4173)
ob_auto_camera.rotation_euler = (1.09748, -7.21219e-08, 0.694738)
scene.camera = ob_auto_camera
light_auto_sun = bpy.data.lights.new('AutoSun', 'SUN')
light_auto_sun.energy = 3.0
light_auto_sun.angle = 0.0523599
ob_auto_sun = bpy.data.objects.new('AutoSun', light_auto_sun)
scene.collection.objects.link(ob_auto_sun)
ob_auto_sun.rotation_euler = (0.872665, 0.174533, 0.523599)
bpy.context.view_layer.update()
